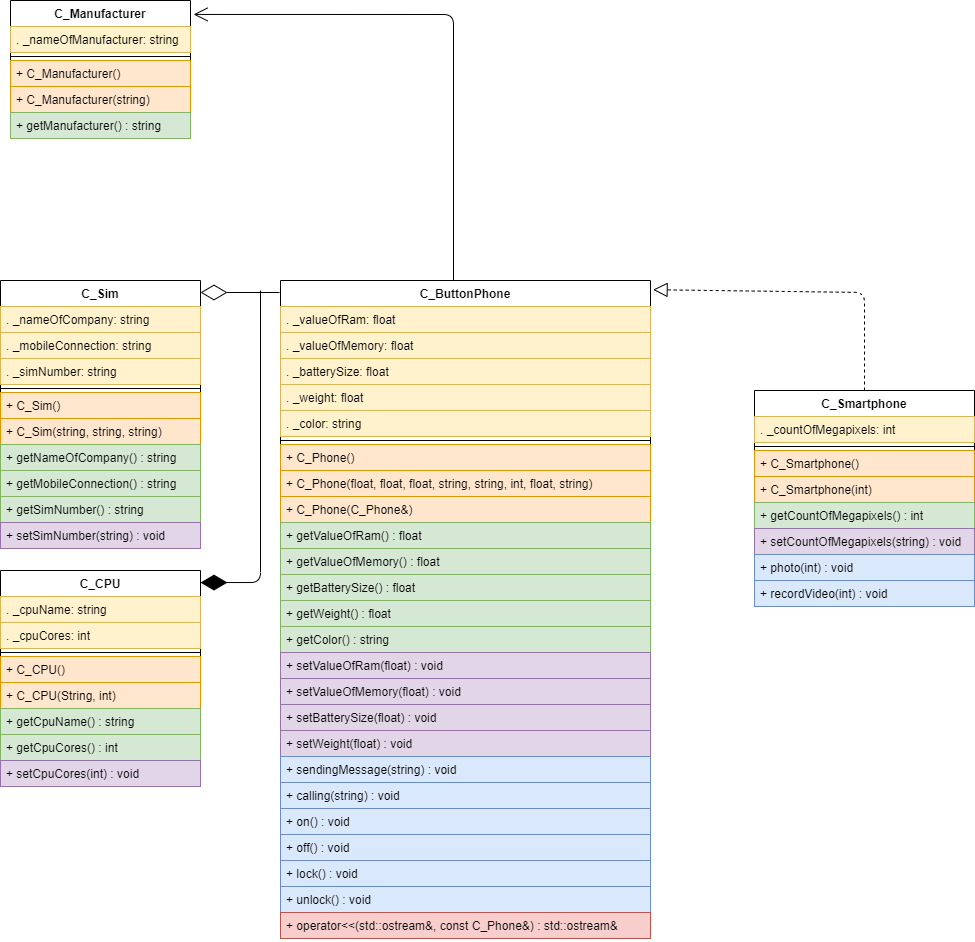

The diagram above was exported from draw.io. Its source (the exported page's mxGraphModel, read from the mxfile embedded in the PNG):
<mxGraphModel dx="2209" dy="1964" grid="1" gridSize="10" guides="1" tooltips="1" connect="1" arrows="1" fold="1" page="1" pageScale="1" pageWidth="827" pageHeight="1169" math="0" shadow="0">
  <root>
    <mxCell id="0" />
    <mxCell id="1" parent="0" />
    <mxCell id="Nohw356kASE3FGhJJEtO-1" value="C_ButtonPhone" style="swimlane;fontStyle=1;align=center;verticalAlign=top;childLayout=stackLayout;horizontal=1;startSize=26;horizontalStack=0;resizeParent=1;resizeParentMax=0;resizeLast=0;collapsible=1;marginBottom=0;" parent="1" vertex="1">
      <mxGeometry x="-170" width="370" height="658" as="geometry" />
    </mxCell>
    <mxCell id="Nohw356kASE3FGhJJEtO-2" value=". _valueOfRam: float" style="text;strokeColor=#d6b656;fillColor=#fff2cc;align=left;verticalAlign=top;spacingLeft=4;spacingRight=4;overflow=hidden;rotatable=0;points=[[0,0.5],[1,0.5]];portConstraint=eastwest;" parent="Nohw356kASE3FGhJJEtO-1" vertex="1">
      <mxGeometry y="26" width="370" height="26" as="geometry" />
    </mxCell>
    <mxCell id="Nohw356kASE3FGhJJEtO-70" value=". _valueOfMemory: float" style="text;strokeColor=#d6b656;fillColor=#fff2cc;align=left;verticalAlign=top;spacingLeft=4;spacingRight=4;overflow=hidden;rotatable=0;points=[[0,0.5],[1,0.5]];portConstraint=eastwest;" parent="Nohw356kASE3FGhJJEtO-1" vertex="1">
      <mxGeometry y="52" width="370" height="26" as="geometry" />
    </mxCell>
    <mxCell id="Nohw356kASE3FGhJJEtO-38" value=". _batterySize: float" style="text;strokeColor=#d6b656;fillColor=#fff2cc;align=left;verticalAlign=top;spacingLeft=4;spacingRight=4;overflow=hidden;rotatable=0;points=[[0,0.5],[1,0.5]];portConstraint=eastwest;" parent="Nohw356kASE3FGhJJEtO-1" vertex="1">
      <mxGeometry y="78" width="370" height="26" as="geometry" />
    </mxCell>
    <mxCell id="Nohw356kASE3FGhJJEtO-42" value=". _weight: float" style="text;strokeColor=#d6b656;fillColor=#fff2cc;align=left;verticalAlign=top;spacingLeft=4;spacingRight=4;overflow=hidden;rotatable=0;points=[[0,0.5],[1,0.5]];portConstraint=eastwest;" parent="Nohw356kASE3FGhJJEtO-1" vertex="1">
      <mxGeometry y="104" width="370" height="26" as="geometry" />
    </mxCell>
    <mxCell id="Nohw356kASE3FGhJJEtO-43" value=". _color: string" style="text;strokeColor=#d6b656;fillColor=#fff2cc;align=left;verticalAlign=top;spacingLeft=4;spacingRight=4;overflow=hidden;rotatable=0;points=[[0,0.5],[1,0.5]];portConstraint=eastwest;" parent="Nohw356kASE3FGhJJEtO-1" vertex="1">
      <mxGeometry y="130" width="370" height="26" as="geometry" />
    </mxCell>
    <mxCell id="Nohw356kASE3FGhJJEtO-3" value="" style="line;strokeWidth=1;fillColor=none;align=left;verticalAlign=middle;spacingTop=-1;spacingLeft=3;spacingRight=3;rotatable=0;labelPosition=right;points=[];portConstraint=eastwest;" parent="Nohw356kASE3FGhJJEtO-1" vertex="1">
      <mxGeometry y="156" width="370" height="8" as="geometry" />
    </mxCell>
    <mxCell id="Nohw356kASE3FGhJJEtO-4" value="+ C_Phone()" style="text;strokeColor=#d79b00;fillColor=#ffe6cc;align=left;verticalAlign=top;spacingLeft=4;spacingRight=4;overflow=hidden;rotatable=0;points=[[0,0.5],[1,0.5]];portConstraint=eastwest;" parent="Nohw356kASE3FGhJJEtO-1" vertex="1">
      <mxGeometry y="164" width="370" height="26" as="geometry" />
    </mxCell>
    <mxCell id="Nohw356kASE3FGhJJEtO-44" value="+ C_Phone(float, float, float, string, string, int, float, string)" style="text;strokeColor=#d79b00;fillColor=#ffe6cc;align=left;verticalAlign=top;spacingLeft=4;spacingRight=4;overflow=hidden;rotatable=0;points=[[0,0.5],[1,0.5]];portConstraint=eastwest;" parent="Nohw356kASE3FGhJJEtO-1" vertex="1">
      <mxGeometry y="190" width="370" height="26" as="geometry" />
    </mxCell>
    <mxCell id="Nohw356kASE3FGhJJEtO-45" value="+ C_Phone(C_Phone&amp;)" style="text;strokeColor=#d79b00;fillColor=#ffe6cc;align=left;verticalAlign=top;spacingLeft=4;spacingRight=4;overflow=hidden;rotatable=0;points=[[0,0.5],[1,0.5]];portConstraint=eastwest;" parent="Nohw356kASE3FGhJJEtO-1" vertex="1">
      <mxGeometry y="216" width="370" height="26" as="geometry" />
    </mxCell>
    <mxCell id="Nohw356kASE3FGhJJEtO-47" value="+ getValueOfRam() : float" style="text;strokeColor=#82b366;fillColor=#d5e8d4;align=left;verticalAlign=top;spacingLeft=4;spacingRight=4;overflow=hidden;rotatable=0;points=[[0,0.5],[1,0.5]];portConstraint=eastwest;" parent="Nohw356kASE3FGhJJEtO-1" vertex="1">
      <mxGeometry y="242" width="370" height="26" as="geometry" />
    </mxCell>
    <mxCell id="Nohw356kASE3FGhJJEtO-71" value="+ getValueOfMemory() : float" style="text;strokeColor=#82b366;fillColor=#d5e8d4;align=left;verticalAlign=top;spacingLeft=4;spacingRight=4;overflow=hidden;rotatable=0;points=[[0,0.5],[1,0.5]];portConstraint=eastwest;" parent="Nohw356kASE3FGhJJEtO-1" vertex="1">
      <mxGeometry y="268" width="370" height="26" as="geometry" />
    </mxCell>
    <mxCell id="Nohw356kASE3FGhJJEtO-48" value="+ getBatterySize() : float" style="text;strokeColor=#82b366;fillColor=#d5e8d4;align=left;verticalAlign=top;spacingLeft=4;spacingRight=4;overflow=hidden;rotatable=0;points=[[0,0.5],[1,0.5]];portConstraint=eastwest;" parent="Nohw356kASE3FGhJJEtO-1" vertex="1">
      <mxGeometry y="294" width="370" height="26" as="geometry" />
    </mxCell>
    <mxCell id="Nohw356kASE3FGhJJEtO-52" value="+ getWeight() : float" style="text;strokeColor=#82b366;fillColor=#d5e8d4;align=left;verticalAlign=top;spacingLeft=4;spacingRight=4;overflow=hidden;rotatable=0;points=[[0,0.5],[1,0.5]];portConstraint=eastwest;" parent="Nohw356kASE3FGhJJEtO-1" vertex="1">
      <mxGeometry y="320" width="370" height="26" as="geometry" />
    </mxCell>
    <mxCell id="Nohw356kASE3FGhJJEtO-53" value="+ getColor() : string" style="text;strokeColor=#82b366;fillColor=#d5e8d4;align=left;verticalAlign=top;spacingLeft=4;spacingRight=4;overflow=hidden;rotatable=0;points=[[0,0.5],[1,0.5]];portConstraint=eastwest;" parent="Nohw356kASE3FGhJJEtO-1" vertex="1">
      <mxGeometry y="346" width="370" height="26" as="geometry" />
    </mxCell>
    <mxCell id="Nohw356kASE3FGhJJEtO-56" value="+ setValueOfRam(float) : void" style="text;strokeColor=#9673a6;fillColor=#e1d5e7;align=left;verticalAlign=top;spacingLeft=4;spacingRight=4;overflow=hidden;rotatable=0;points=[[0,0.5],[1,0.5]];portConstraint=eastwest;" parent="Nohw356kASE3FGhJJEtO-1" vertex="1">
      <mxGeometry y="372" width="370" height="26" as="geometry" />
    </mxCell>
    <mxCell id="Nohw356kASE3FGhJJEtO-85" value="+ setValueOfMemory(float) : void" style="text;strokeColor=#9673a6;fillColor=#e1d5e7;align=left;verticalAlign=top;spacingLeft=4;spacingRight=4;overflow=hidden;rotatable=0;points=[[0,0.5],[1,0.5]];portConstraint=eastwest;" parent="Nohw356kASE3FGhJJEtO-1" vertex="1">
      <mxGeometry y="398" width="370" height="26" as="geometry" />
    </mxCell>
    <mxCell id="Nohw356kASE3FGhJJEtO-57" value="+ setBatterySize(float) : void" style="text;strokeColor=#9673a6;fillColor=#e1d5e7;align=left;verticalAlign=top;spacingLeft=4;spacingRight=4;overflow=hidden;rotatable=0;points=[[0,0.5],[1,0.5]];portConstraint=eastwest;" parent="Nohw356kASE3FGhJJEtO-1" vertex="1">
      <mxGeometry y="424" width="370" height="26" as="geometry" />
    </mxCell>
    <mxCell id="Nohw356kASE3FGhJJEtO-59" value="+ setWeight(float) : void" style="text;strokeColor=#9673a6;fillColor=#e1d5e7;align=left;verticalAlign=top;spacingLeft=4;spacingRight=4;overflow=hidden;rotatable=0;points=[[0,0.5],[1,0.5]];portConstraint=eastwest;" parent="Nohw356kASE3FGhJJEtO-1" vertex="1">
      <mxGeometry y="450" width="370" height="26" as="geometry" />
    </mxCell>
    <mxCell id="Nohw356kASE3FGhJJEtO-61" value="+ sendingMessage(string) : void" style="text;strokeColor=#6c8ebf;fillColor=#dae8fc;align=left;verticalAlign=top;spacingLeft=4;spacingRight=4;overflow=hidden;rotatable=0;points=[[0,0.5],[1,0.5]];portConstraint=eastwest;" parent="Nohw356kASE3FGhJJEtO-1" vertex="1">
      <mxGeometry y="476" width="370" height="26" as="geometry" />
    </mxCell>
    <mxCell id="Nohw356kASE3FGhJJEtO-62" value="+ calling(string) : void" style="text;strokeColor=#6c8ebf;fillColor=#dae8fc;align=left;verticalAlign=top;spacingLeft=4;spacingRight=4;overflow=hidden;rotatable=0;points=[[0,0.5],[1,0.5]];portConstraint=eastwest;" parent="Nohw356kASE3FGhJJEtO-1" vertex="1">
      <mxGeometry y="502" width="370" height="26" as="geometry" />
    </mxCell>
    <mxCell id="Nohw356kASE3FGhJJEtO-66" value="+ on() : void" style="text;strokeColor=#6c8ebf;fillColor=#dae8fc;align=left;verticalAlign=top;spacingLeft=4;spacingRight=4;overflow=hidden;rotatable=0;points=[[0,0.5],[1,0.5]];portConstraint=eastwest;" parent="Nohw356kASE3FGhJJEtO-1" vertex="1">
      <mxGeometry y="528" width="370" height="26" as="geometry" />
    </mxCell>
    <mxCell id="Nohw356kASE3FGhJJEtO-67" value="+ off() : void" style="text;strokeColor=#6c8ebf;fillColor=#dae8fc;align=left;verticalAlign=top;spacingLeft=4;spacingRight=4;overflow=hidden;rotatable=0;points=[[0,0.5],[1,0.5]];portConstraint=eastwest;" parent="Nohw356kASE3FGhJJEtO-1" vertex="1">
      <mxGeometry y="554" width="370" height="26" as="geometry" />
    </mxCell>
    <mxCell id="Nohw356kASE3FGhJJEtO-87" value="+ lock() : void" style="text;strokeColor=#6c8ebf;fillColor=#dae8fc;align=left;verticalAlign=top;spacingLeft=4;spacingRight=4;overflow=hidden;rotatable=0;points=[[0,0.5],[1,0.5]];portConstraint=eastwest;" parent="Nohw356kASE3FGhJJEtO-1" vertex="1">
      <mxGeometry y="580" width="370" height="26" as="geometry" />
    </mxCell>
    <mxCell id="Nohw356kASE3FGhJJEtO-88" value="+ unlock() : void" style="text;strokeColor=#6c8ebf;fillColor=#dae8fc;align=left;verticalAlign=top;spacingLeft=4;spacingRight=4;overflow=hidden;rotatable=0;points=[[0,0.5],[1,0.5]];portConstraint=eastwest;" parent="Nohw356kASE3FGhJJEtO-1" vertex="1">
      <mxGeometry y="606" width="370" height="26" as="geometry" />
    </mxCell>
    <mxCell id="Nohw356kASE3FGhJJEtO-68" value="+ operator&lt;&lt;(std::ostream&amp;, const C_Phone&amp;) : std::ostream&amp;" style="text;strokeColor=#b85450;fillColor=#f8cecc;align=left;verticalAlign=top;spacingLeft=4;spacingRight=4;overflow=hidden;rotatable=0;points=[[0,0.5],[1,0.5]];portConstraint=eastwest;" parent="Nohw356kASE3FGhJJEtO-1" vertex="1">
      <mxGeometry y="632" width="370" height="26" as="geometry" />
    </mxCell>
    <mxCell id="Nohw356kASE3FGhJJEtO-5" value="C_Smartphone" style="swimlane;fontStyle=1;align=center;verticalAlign=top;childLayout=stackLayout;horizontal=1;startSize=26;horizontalStack=0;resizeParent=1;resizeParentMax=0;resizeLast=0;collapsible=1;marginBottom=0;" parent="1" vertex="1">
      <mxGeometry x="304" y="110" width="220" height="216" as="geometry" />
    </mxCell>
    <mxCell id="Nohw356kASE3FGhJJEtO-17" value=". _countOfMegapixels: int" style="text;strokeColor=#d6b656;fillColor=#fff2cc;align=left;verticalAlign=top;spacingLeft=4;spacingRight=4;overflow=hidden;rotatable=0;points=[[0,0.5],[1,0.5]];portConstraint=eastwest;" parent="Nohw356kASE3FGhJJEtO-5" vertex="1">
      <mxGeometry y="26" width="220" height="26" as="geometry" />
    </mxCell>
    <mxCell id="Nohw356kASE3FGhJJEtO-7" value="" style="line;strokeWidth=1;fillColor=none;align=left;verticalAlign=middle;spacingTop=-1;spacingLeft=3;spacingRight=3;rotatable=0;labelPosition=right;points=[];portConstraint=eastwest;" parent="Nohw356kASE3FGhJJEtO-5" vertex="1">
      <mxGeometry y="52" width="220" height="8" as="geometry" />
    </mxCell>
    <mxCell id="Nohw356kASE3FGhJJEtO-8" value="+ C_Smartphone()" style="text;strokeColor=#d79b00;fillColor=#ffe6cc;align=left;verticalAlign=top;spacingLeft=4;spacingRight=4;overflow=hidden;rotatable=0;points=[[0,0.5],[1,0.5]];portConstraint=eastwest;" parent="Nohw356kASE3FGhJJEtO-5" vertex="1">
      <mxGeometry y="60" width="220" height="26" as="geometry" />
    </mxCell>
    <mxCell id="Nohw356kASE3FGhJJEtO-22" value="+ C_Smartphone(int)" style="text;strokeColor=#d79b00;fillColor=#ffe6cc;align=left;verticalAlign=top;spacingLeft=4;spacingRight=4;overflow=hidden;rotatable=0;points=[[0,0.5],[1,0.5]];portConstraint=eastwest;" parent="Nohw356kASE3FGhJJEtO-5" vertex="1">
      <mxGeometry y="86" width="220" height="26" as="geometry" />
    </mxCell>
    <mxCell id="Nohw356kASE3FGhJJEtO-27" value="+ getCountOfMegapixels() : int" style="text;strokeColor=#82b366;fillColor=#d5e8d4;align=left;verticalAlign=top;spacingLeft=4;spacingRight=4;overflow=hidden;rotatable=0;points=[[0,0.5],[1,0.5]];portConstraint=eastwest;" parent="Nohw356kASE3FGhJJEtO-5" vertex="1">
      <mxGeometry y="112" width="220" height="26" as="geometry" />
    </mxCell>
    <mxCell id="Nohw356kASE3FGhJJEtO-86" value="+ setCountOfMegapixels(string) : void" style="text;strokeColor=#9673a6;fillColor=#e1d5e7;align=left;verticalAlign=top;spacingLeft=4;spacingRight=4;overflow=hidden;rotatable=0;points=[[0,0.5],[1,0.5]];portConstraint=eastwest;" parent="Nohw356kASE3FGhJJEtO-5" vertex="1">
      <mxGeometry y="138" width="220" height="26" as="geometry" />
    </mxCell>
    <mxCell id="Nohw356kASE3FGhJJEtO-64" value="+ photo(int) : void" style="text;strokeColor=#6c8ebf;fillColor=#dae8fc;align=left;verticalAlign=top;spacingLeft=4;spacingRight=4;overflow=hidden;rotatable=0;points=[[0,0.5],[1,0.5]];portConstraint=eastwest;" parent="Nohw356kASE3FGhJJEtO-5" vertex="1">
      <mxGeometry y="164" width="220" height="26" as="geometry" />
    </mxCell>
    <mxCell id="Nohw356kASE3FGhJJEtO-65" value="+ recordVideo(int) : void" style="text;strokeColor=#6c8ebf;fillColor=#dae8fc;align=left;verticalAlign=top;spacingLeft=4;spacingRight=4;overflow=hidden;rotatable=0;points=[[0,0.5],[1,0.5]];portConstraint=eastwest;" parent="Nohw356kASE3FGhJJEtO-5" vertex="1">
      <mxGeometry y="190" width="220" height="26" as="geometry" />
    </mxCell>
    <mxCell id="Nohw356kASE3FGhJJEtO-55" value="" style="endArrow=block;dashed=1;endFill=0;endSize=12;html=1;exitX=0.5;exitY=0;exitDx=0;exitDy=0;entryX=1.007;entryY=0.014;entryDx=0;entryDy=0;entryPerimeter=0;" parent="1" source="Nohw356kASE3FGhJJEtO-5" target="Nohw356kASE3FGhJJEtO-1" edge="1">
      <mxGeometry width="160" relative="1" as="geometry">
        <mxPoint x="330" y="360" as="sourcePoint" />
        <mxPoint x="581" y="10" as="targetPoint" />
        <Array as="points">
          <mxPoint x="414" y="12" />
        </Array>
      </mxGeometry>
    </mxCell>
    <mxCell id="Nohw356kASE3FGhJJEtO-73" value="C_Sim" style="swimlane;fontStyle=1;align=center;verticalAlign=top;childLayout=stackLayout;horizontal=1;startSize=26;horizontalStack=0;resizeParent=1;resizeParentMax=0;resizeLast=0;collapsible=1;marginBottom=0;" parent="1" vertex="1">
      <mxGeometry x="-450" width="200" height="268" as="geometry" />
    </mxCell>
    <mxCell id="Nohw356kASE3FGhJJEtO-74" value=". _nameOfCompany: string" style="text;strokeColor=#d6b656;fillColor=#fff2cc;align=left;verticalAlign=top;spacingLeft=4;spacingRight=4;overflow=hidden;rotatable=0;points=[[0,0.5],[1,0.5]];portConstraint=eastwest;" parent="Nohw356kASE3FGhJJEtO-73" vertex="1">
      <mxGeometry y="26" width="200" height="26" as="geometry" />
    </mxCell>
    <mxCell id="Nohw356kASE3FGhJJEtO-79" value=". _mobileConnection: string" style="text;strokeColor=#d6b656;fillColor=#fff2cc;align=left;verticalAlign=top;spacingLeft=4;spacingRight=4;overflow=hidden;rotatable=0;points=[[0,0.5],[1,0.5]];portConstraint=eastwest;" parent="Nohw356kASE3FGhJJEtO-73" vertex="1">
      <mxGeometry y="52" width="200" height="26" as="geometry" />
    </mxCell>
    <mxCell id="Nohw356kASE3FGhJJEtO-82" value=". _simNumber: string" style="text;strokeColor=#d6b656;fillColor=#fff2cc;align=left;verticalAlign=top;spacingLeft=4;spacingRight=4;overflow=hidden;rotatable=0;points=[[0,0.5],[1,0.5]];portConstraint=eastwest;" parent="Nohw356kASE3FGhJJEtO-73" vertex="1">
      <mxGeometry y="78" width="200" height="26" as="geometry" />
    </mxCell>
    <mxCell id="Nohw356kASE3FGhJJEtO-75" value="" style="line;strokeWidth=1;fillColor=none;align=left;verticalAlign=middle;spacingTop=-1;spacingLeft=3;spacingRight=3;rotatable=0;labelPosition=right;points=[];portConstraint=eastwest;" parent="Nohw356kASE3FGhJJEtO-73" vertex="1">
      <mxGeometry y="104" width="200" height="8" as="geometry" />
    </mxCell>
    <mxCell id="Nohw356kASE3FGhJJEtO-76" value="+ C_Sim()" style="text;strokeColor=#d79b00;fillColor=#ffe6cc;align=left;verticalAlign=top;spacingLeft=4;spacingRight=4;overflow=hidden;rotatable=0;points=[[0,0.5],[1,0.5]];portConstraint=eastwest;" parent="Nohw356kASE3FGhJJEtO-73" vertex="1">
      <mxGeometry y="112" width="200" height="26" as="geometry" />
    </mxCell>
    <mxCell id="Nohw356kASE3FGhJJEtO-78" value="+ C_Sim(string, string, string)" style="text;strokeColor=#d79b00;fillColor=#ffe6cc;align=left;verticalAlign=top;spacingLeft=4;spacingRight=4;overflow=hidden;rotatable=0;points=[[0,0.5],[1,0.5]];portConstraint=eastwest;" parent="Nohw356kASE3FGhJJEtO-73" vertex="1">
      <mxGeometry y="138" width="200" height="26" as="geometry" />
    </mxCell>
    <mxCell id="Nohw356kASE3FGhJJEtO-80" value="+ getNameOfCompany() : string" style="text;strokeColor=#82b366;fillColor=#d5e8d4;align=left;verticalAlign=top;spacingLeft=4;spacingRight=4;overflow=hidden;rotatable=0;points=[[0,0.5],[1,0.5]];portConstraint=eastwest;" parent="Nohw356kASE3FGhJJEtO-73" vertex="1">
      <mxGeometry y="164" width="200" height="26" as="geometry" />
    </mxCell>
    <mxCell id="Nohw356kASE3FGhJJEtO-81" value="+ getMobileConnection() : string" style="text;strokeColor=#82b366;fillColor=#d5e8d4;align=left;verticalAlign=top;spacingLeft=4;spacingRight=4;overflow=hidden;rotatable=0;points=[[0,0.5],[1,0.5]];portConstraint=eastwest;" parent="Nohw356kASE3FGhJJEtO-73" vertex="1">
      <mxGeometry y="190" width="200" height="26" as="geometry" />
    </mxCell>
    <mxCell id="Nohw356kASE3FGhJJEtO-83" value="+ getSimNumber() : string" style="text;strokeColor=#82b366;fillColor=#d5e8d4;align=left;verticalAlign=top;spacingLeft=4;spacingRight=4;overflow=hidden;rotatable=0;points=[[0,0.5],[1,0.5]];portConstraint=eastwest;" parent="Nohw356kASE3FGhJJEtO-73" vertex="1">
      <mxGeometry y="216" width="200" height="26" as="geometry" />
    </mxCell>
    <mxCell id="Nohw356kASE3FGhJJEtO-84" value="+ setSimNumber(string) : void" style="text;strokeColor=#9673a6;fillColor=#e1d5e7;align=left;verticalAlign=top;spacingLeft=4;spacingRight=4;overflow=hidden;rotatable=0;points=[[0,0.5],[1,0.5]];portConstraint=eastwest;" parent="Nohw356kASE3FGhJJEtO-73" vertex="1">
      <mxGeometry y="242" width="200" height="26" as="geometry" />
    </mxCell>
    <mxCell id="Nohw356kASE3FGhJJEtO-77" value="" style="endArrow=diamondThin;endFill=0;endSize=24;html=1;" parent="1" edge="1">
      <mxGeometry width="160" relative="1" as="geometry">
        <mxPoint x="-171" y="12" as="sourcePoint" />
        <mxPoint x="-250" y="12" as="targetPoint" />
      </mxGeometry>
    </mxCell>
    <mxCell id="Cpvz5Reu_O1lryo7BNxU-1" value="C_CPU" style="swimlane;fontStyle=1;align=center;verticalAlign=top;childLayout=stackLayout;horizontal=1;startSize=26;horizontalStack=0;resizeParent=1;resizeParentMax=0;resizeLast=0;collapsible=1;marginBottom=0;" vertex="1" parent="1">
      <mxGeometry x="-450" y="290" width="200" height="216" as="geometry" />
    </mxCell>
    <mxCell id="Cpvz5Reu_O1lryo7BNxU-5" value=". _cpuName: string" style="text;strokeColor=#d6b656;fillColor=#fff2cc;align=left;verticalAlign=top;spacingLeft=4;spacingRight=4;overflow=hidden;rotatable=0;points=[[0,0.5],[1,0.5]];portConstraint=eastwest;" vertex="1" parent="Cpvz5Reu_O1lryo7BNxU-1">
      <mxGeometry y="26" width="200" height="26" as="geometry" />
    </mxCell>
    <mxCell id="Cpvz5Reu_O1lryo7BNxU-6" value=". _cpuCores: int" style="text;strokeColor=#d6b656;fillColor=#fff2cc;align=left;verticalAlign=top;spacingLeft=4;spacingRight=4;overflow=hidden;rotatable=0;points=[[0,0.5],[1,0.5]];portConstraint=eastwest;" vertex="1" parent="Cpvz5Reu_O1lryo7BNxU-1">
      <mxGeometry y="52" width="200" height="26" as="geometry" />
    </mxCell>
    <mxCell id="Cpvz5Reu_O1lryo7BNxU-3" value="" style="line;strokeWidth=1;fillColor=none;align=left;verticalAlign=middle;spacingTop=-1;spacingLeft=3;spacingRight=3;rotatable=0;labelPosition=right;points=[];portConstraint=eastwest;" vertex="1" parent="Cpvz5Reu_O1lryo7BNxU-1">
      <mxGeometry y="78" width="200" height="8" as="geometry" />
    </mxCell>
    <mxCell id="Cpvz5Reu_O1lryo7BNxU-7" value="+ C_CPU()" style="text;strokeColor=#d79b00;fillColor=#ffe6cc;align=left;verticalAlign=top;spacingLeft=4;spacingRight=4;overflow=hidden;rotatable=0;points=[[0,0.5],[1,0.5]];portConstraint=eastwest;" vertex="1" parent="Cpvz5Reu_O1lryo7BNxU-1">
      <mxGeometry y="86" width="200" height="26" as="geometry" />
    </mxCell>
    <mxCell id="Cpvz5Reu_O1lryo7BNxU-4" value="+ C_CPU(String, int)" style="text;strokeColor=#d79b00;fillColor=#ffe6cc;align=left;verticalAlign=top;spacingLeft=4;spacingRight=4;overflow=hidden;rotatable=0;points=[[0,0.5],[1,0.5]];portConstraint=eastwest;" vertex="1" parent="Cpvz5Reu_O1lryo7BNxU-1">
      <mxGeometry y="112" width="200" height="26" as="geometry" />
    </mxCell>
    <mxCell id="Cpvz5Reu_O1lryo7BNxU-8" value="+ getCpuName() : string" style="text;strokeColor=#82b366;fillColor=#d5e8d4;align=left;verticalAlign=top;spacingLeft=4;spacingRight=4;overflow=hidden;rotatable=0;points=[[0,0.5],[1,0.5]];portConstraint=eastwest;" vertex="1" parent="Cpvz5Reu_O1lryo7BNxU-1">
      <mxGeometry y="138" width="200" height="26" as="geometry" />
    </mxCell>
    <mxCell id="Cpvz5Reu_O1lryo7BNxU-9" value="+ getCpuCores() : int" style="text;strokeColor=#82b366;fillColor=#d5e8d4;align=left;verticalAlign=top;spacingLeft=4;spacingRight=4;overflow=hidden;rotatable=0;points=[[0,0.5],[1,0.5]];portConstraint=eastwest;" vertex="1" parent="Cpvz5Reu_O1lryo7BNxU-1">
      <mxGeometry y="164" width="200" height="26" as="geometry" />
    </mxCell>
    <mxCell id="Cpvz5Reu_O1lryo7BNxU-10" value="+ setCpuCores(int) : void" style="text;strokeColor=#9673a6;fillColor=#e1d5e7;align=left;verticalAlign=top;spacingLeft=4;spacingRight=4;overflow=hidden;rotatable=0;points=[[0,0.5],[1,0.5]];portConstraint=eastwest;" vertex="1" parent="Cpvz5Reu_O1lryo7BNxU-1">
      <mxGeometry y="190" width="200" height="26" as="geometry" />
    </mxCell>
    <mxCell id="Cpvz5Reu_O1lryo7BNxU-11" value="" style="endArrow=diamondThin;endFill=1;endSize=24;html=1;entryX=1;entryY=0.056;entryDx=0;entryDy=0;entryPerimeter=0;" edge="1" parent="1" target="Cpvz5Reu_O1lryo7BNxU-1">
      <mxGeometry width="160" relative="1" as="geometry">
        <mxPoint x="-190" y="10" as="sourcePoint" />
        <mxPoint x="-220" y="310" as="targetPoint" />
        <Array as="points">
          <mxPoint x="-190" y="302" />
        </Array>
      </mxGeometry>
    </mxCell>
    <mxCell id="Cpvz5Reu_O1lryo7BNxU-12" value="C_Manufacturer" style="swimlane;fontStyle=1;align=center;verticalAlign=top;childLayout=stackLayout;horizontal=1;startSize=26;horizontalStack=0;resizeParent=1;resizeParentMax=0;resizeLast=0;collapsible=1;marginBottom=0;" vertex="1" parent="1">
      <mxGeometry x="-440" y="-280" width="180" height="138" as="geometry" />
    </mxCell>
    <mxCell id="Cpvz5Reu_O1lryo7BNxU-13" value=". _nameOfManufacturer: string" style="text;strokeColor=#d6b656;fillColor=#fff2cc;align=left;verticalAlign=top;spacingLeft=4;spacingRight=4;overflow=hidden;rotatable=0;points=[[0,0.5],[1,0.5]];portConstraint=eastwest;" vertex="1" parent="Cpvz5Reu_O1lryo7BNxU-12">
      <mxGeometry y="26" width="180" height="26" as="geometry" />
    </mxCell>
    <mxCell id="Cpvz5Reu_O1lryo7BNxU-14" value="" style="line;strokeWidth=1;fillColor=none;align=left;verticalAlign=middle;spacingTop=-1;spacingLeft=3;spacingRight=3;rotatable=0;labelPosition=right;points=[];portConstraint=eastwest;" vertex="1" parent="Cpvz5Reu_O1lryo7BNxU-12">
      <mxGeometry y="52" width="180" height="8" as="geometry" />
    </mxCell>
    <mxCell id="Cpvz5Reu_O1lryo7BNxU-16" value="+ C_Manufacturer()" style="text;strokeColor=#d79b00;fillColor=#ffe6cc;align=left;verticalAlign=top;spacingLeft=4;spacingRight=4;overflow=hidden;rotatable=0;points=[[0,0.5],[1,0.5]];portConstraint=eastwest;" vertex="1" parent="Cpvz5Reu_O1lryo7BNxU-12">
      <mxGeometry y="60" width="180" height="26" as="geometry" />
    </mxCell>
    <mxCell id="Cpvz5Reu_O1lryo7BNxU-15" value="+ C_Manufacturer(string)" style="text;strokeColor=#d79b00;fillColor=#ffe6cc;align=left;verticalAlign=top;spacingLeft=4;spacingRight=4;overflow=hidden;rotatable=0;points=[[0,0.5],[1,0.5]];portConstraint=eastwest;" vertex="1" parent="Cpvz5Reu_O1lryo7BNxU-12">
      <mxGeometry y="86" width="180" height="26" as="geometry" />
    </mxCell>
    <mxCell id="Cpvz5Reu_O1lryo7BNxU-17" value="+ getManufacturer() : string" style="text;strokeColor=#82b366;fillColor=#d5e8d4;align=left;verticalAlign=top;spacingLeft=4;spacingRight=4;overflow=hidden;rotatable=0;points=[[0,0.5],[1,0.5]];portConstraint=eastwest;" vertex="1" parent="Cpvz5Reu_O1lryo7BNxU-12">
      <mxGeometry y="112" width="180" height="26" as="geometry" />
    </mxCell>
    <mxCell id="Cpvz5Reu_O1lryo7BNxU-18" value="" style="endArrow=open;endFill=1;endSize=12;html=1;entryX=1.017;entryY=0.101;entryDx=0;entryDy=0;entryPerimeter=0;" edge="1" parent="1" target="Cpvz5Reu_O1lryo7BNxU-12">
      <mxGeometry width="160" relative="1" as="geometry">
        <mxPoint x="3" as="sourcePoint" />
        <mxPoint x="220" y="-300" as="targetPoint" />
        <Array as="points">
          <mxPoint x="3" y="-266" />
        </Array>
      </mxGeometry>
    </mxCell>
  </root>
</mxGraphModel>